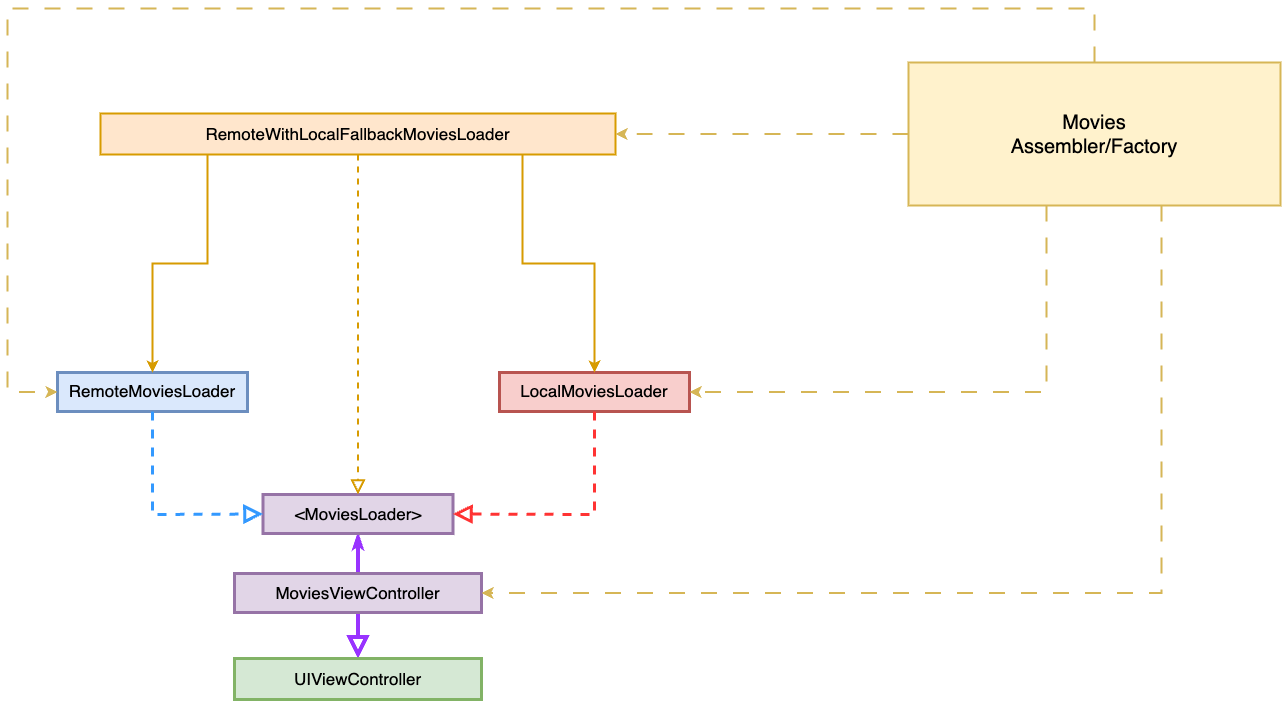

The diagram above was exported from draw.io. Its source (the exported page's mxGraphModel, read from the mxfile embedded in the PNG):
<mxGraphModel dx="1553" dy="1134" grid="0" gridSize="10" guides="1" tooltips="1" connect="1" arrows="1" fold="1" page="0" pageScale="1" pageWidth="850" pageHeight="1100" math="0" shadow="0">
  <root>
    <mxCell id="0" />
    <mxCell id="1" parent="0" />
    <mxCell id="SBm5EHGGOSoKSChaTuEb-10" value="" style="edgeStyle=orthogonalEdgeStyle;rounded=0;orthogonalLoop=1;jettySize=auto;html=1;fillColor=#f8cecc;strokeColor=#9933FF;strokeWidth=4;endArrow=block;endFill=0;startSize=6;targetPerimeterSpacing=0;endSize=13;" edge="1" parent="1" source="SBm5EHGGOSoKSChaTuEb-1" target="SBm5EHGGOSoKSChaTuEb-2">
      <mxGeometry relative="1" as="geometry" />
    </mxCell>
    <mxCell id="SBm5EHGGOSoKSChaTuEb-12" value="" style="edgeStyle=orthogonalEdgeStyle;rounded=0;orthogonalLoop=1;jettySize=auto;html=1;strokeWidth=4;endArrow=classicThin;endFill=1;fillColor=#f8cecc;strokeColor=#9933FF;endSize=4;" edge="1" parent="1" source="SBm5EHGGOSoKSChaTuEb-1" target="SBm5EHGGOSoKSChaTuEb-11">
      <mxGeometry relative="1" as="geometry" />
    </mxCell>
    <mxCell id="SBm5EHGGOSoKSChaTuEb-1" value="MoviesViewController" style="rounded=0;whiteSpace=wrap;html=1;fillColor=#e1d5e7;strokeColor=#9673a6;strokeWidth=3;perimeterSpacing=0;fontSize=17;" vertex="1" parent="1">
      <mxGeometry x="307" y="597" width="247" height="39" as="geometry" />
    </mxCell>
    <mxCell id="SBm5EHGGOSoKSChaTuEb-2" value="UIViewController" style="rounded=0;whiteSpace=wrap;html=1;fillColor=#d5e8d4;strokeColor=#82b366;strokeWidth=3;perimeterSpacing=0;fontSize=17;" vertex="1" parent="1">
      <mxGeometry x="307" y="682" width="247" height="41" as="geometry" />
    </mxCell>
    <mxCell id="SBm5EHGGOSoKSChaTuEb-11" value="&amp;lt;MoviesLoader&amp;gt;" style="rounded=0;whiteSpace=wrap;html=1;fillColor=#e1d5e7;strokeColor=#9673a6;strokeWidth=3;perimeterSpacing=0;fontSize=17;" vertex="1" parent="1">
      <mxGeometry x="335.5" y="518" width="190" height="39" as="geometry" />
    </mxCell>
    <mxCell id="SBm5EHGGOSoKSChaTuEb-13" value="RemoteMoviesLoader" style="rounded=0;whiteSpace=wrap;html=1;fillColor=#dae8fc;strokeColor=#6c8ebf;strokeWidth=3;perimeterSpacing=0;fontSize=17;fillStyle=auto;" vertex="1" parent="1">
      <mxGeometry x="130" y="396" width="190" height="39" as="geometry" />
    </mxCell>
    <mxCell id="SBm5EHGGOSoKSChaTuEb-21" value="" style="endArrow=block;dashed=1;endFill=0;endSize=12;html=1;rounded=0;entryX=0;entryY=0.5;entryDx=0;entryDy=0;strokeColor=#3399FF;strokeWidth=3;" edge="1" parent="1" source="SBm5EHGGOSoKSChaTuEb-13" target="SBm5EHGGOSoKSChaTuEb-11">
      <mxGeometry width="160" relative="1" as="geometry">
        <mxPoint x="225" y="435" as="sourcePoint" />
        <mxPoint x="225" y="595" as="targetPoint" />
        <Array as="points">
          <mxPoint x="225" y="538" />
        </Array>
      </mxGeometry>
    </mxCell>
    <mxCell id="SBm5EHGGOSoKSChaTuEb-22" value="LocalMoviesLoader" style="rounded=0;whiteSpace=wrap;html=1;fillColor=#f8cecc;strokeColor=#b85450;strokeWidth=3;perimeterSpacing=0;fontSize=17;" vertex="1" parent="1">
      <mxGeometry x="572" y="396" width="190" height="39" as="geometry" />
    </mxCell>
    <mxCell id="SBm5EHGGOSoKSChaTuEb-23" value="" style="endArrow=block;dashed=1;endFill=0;endSize=12;html=1;rounded=0;entryX=1;entryY=0.5;entryDx=0;entryDy=0;strokeColor=#FF3333;strokeWidth=3;" edge="1" source="SBm5EHGGOSoKSChaTuEb-22" parent="1" target="SBm5EHGGOSoKSChaTuEb-11">
      <mxGeometry width="160" relative="1" as="geometry">
        <mxPoint x="667" y="435" as="sourcePoint" />
        <mxPoint x="778" y="538" as="targetPoint" />
        <Array as="points">
          <mxPoint x="667" y="538" />
        </Array>
      </mxGeometry>
    </mxCell>
    <mxCell id="SBm5EHGGOSoKSChaTuEb-27" style="edgeStyle=orthogonalEdgeStyle;rounded=0;orthogonalLoop=1;jettySize=auto;html=1;entryX=0.5;entryY=0;entryDx=0;entryDy=0;fillColor=#ffe6cc;strokeColor=#d79b00;strokeWidth=2;" edge="1" parent="1" source="SBm5EHGGOSoKSChaTuEb-26" target="SBm5EHGGOSoKSChaTuEb-13">
      <mxGeometry relative="1" as="geometry">
        <Array as="points">
          <mxPoint x="280" y="287" />
          <mxPoint x="225" y="287" />
        </Array>
      </mxGeometry>
    </mxCell>
    <mxCell id="SBm5EHGGOSoKSChaTuEb-28" style="edgeStyle=orthogonalEdgeStyle;rounded=0;orthogonalLoop=1;jettySize=auto;html=1;fillColor=#ffe6cc;strokeColor=#d79b00;strokeWidth=2;" edge="1" parent="1" source="SBm5EHGGOSoKSChaTuEb-26" target="SBm5EHGGOSoKSChaTuEb-22">
      <mxGeometry relative="1" as="geometry">
        <Array as="points">
          <mxPoint x="595" y="287" />
          <mxPoint x="667" y="287" />
        </Array>
      </mxGeometry>
    </mxCell>
    <mxCell id="SBm5EHGGOSoKSChaTuEb-29" style="edgeStyle=orthogonalEdgeStyle;rounded=0;orthogonalLoop=1;jettySize=auto;html=1;fillColor=#ffe6cc;strokeColor=#d79b00;strokeWidth=2;dashed=1;endArrow=block;endFill=0;endSize=10;" edge="1" parent="1" source="SBm5EHGGOSoKSChaTuEb-26" target="SBm5EHGGOSoKSChaTuEb-11">
      <mxGeometry relative="1" as="geometry" />
    </mxCell>
    <mxCell id="SBm5EHGGOSoKSChaTuEb-26" value="RemoteWithLocalFallbackMoviesLoader" style="rounded=0;whiteSpace=wrap;html=1;fillColor=#ffe6cc;strokeColor=#d79b00;strokeWidth=2;perimeterSpacing=0;fontSize=17;" vertex="1" parent="1">
      <mxGeometry x="173" y="137" width="515" height="41" as="geometry" />
    </mxCell>
    <mxCell id="SBm5EHGGOSoKSChaTuEb-31" style="edgeStyle=orthogonalEdgeStyle;rounded=0;orthogonalLoop=1;jettySize=auto;html=1;entryX=1;entryY=0.5;entryDx=0;entryDy=0;fillColor=#fff2cc;strokeColor=#d6b656;dashed=1;dashPattern=8 8;strokeWidth=2;" edge="1" parent="1" source="SBm5EHGGOSoKSChaTuEb-30" target="SBm5EHGGOSoKSChaTuEb-1">
      <mxGeometry relative="1" as="geometry">
        <mxPoint x="744" y="627" as="targetPoint" />
        <Array as="points">
          <mxPoint x="1234" y="617" />
        </Array>
      </mxGeometry>
    </mxCell>
    <mxCell id="SBm5EHGGOSoKSChaTuEb-32" style="edgeStyle=orthogonalEdgeStyle;rounded=0;orthogonalLoop=1;jettySize=auto;html=1;entryX=1;entryY=0.5;entryDx=0;entryDy=0;fillColor=#fff2cc;strokeColor=#d6b656;dashed=1;dashPattern=8 8;strokeWidth=2;" edge="1" parent="1" source="SBm5EHGGOSoKSChaTuEb-30" target="SBm5EHGGOSoKSChaTuEb-22">
      <mxGeometry relative="1" as="geometry">
        <Array as="points">
          <mxPoint x="1119" y="415" />
        </Array>
      </mxGeometry>
    </mxCell>
    <mxCell id="SBm5EHGGOSoKSChaTuEb-33" style="edgeStyle=orthogonalEdgeStyle;rounded=0;orthogonalLoop=1;jettySize=auto;html=1;entryX=1;entryY=0.5;entryDx=0;entryDy=0;fillColor=#fff2cc;strokeColor=#d6b656;dashed=1;dashPattern=8 8;strokeWidth=2;" edge="1" parent="1" source="SBm5EHGGOSoKSChaTuEb-30" target="SBm5EHGGOSoKSChaTuEb-26">
      <mxGeometry relative="1" as="geometry" />
    </mxCell>
    <mxCell id="SBm5EHGGOSoKSChaTuEb-34" style="edgeStyle=orthogonalEdgeStyle;rounded=0;orthogonalLoop=1;jettySize=auto;html=1;entryX=0;entryY=0.5;entryDx=0;entryDy=0;fillColor=#fff2cc;strokeColor=#d6b656;dashed=1;dashPattern=8 8;strokeWidth=2;" edge="1" parent="1" source="SBm5EHGGOSoKSChaTuEb-30" target="SBm5EHGGOSoKSChaTuEb-13">
      <mxGeometry relative="1" as="geometry">
        <Array as="points">
          <mxPoint x="1167" y="32" />
          <mxPoint x="80" y="32" />
          <mxPoint x="80" y="415" />
        </Array>
      </mxGeometry>
    </mxCell>
    <mxCell id="SBm5EHGGOSoKSChaTuEb-30" value="&lt;font style=&quot;font-size: 20px;&quot;&gt;Movies&lt;br&gt;Assembler/Factory&lt;/font&gt;" style="rounded=0;whiteSpace=wrap;html=1;fillColor=#fff2cc;strokeColor=#d6b656;strokeWidth=2;perimeterSpacing=0;fontSize=17;" vertex="1" parent="1">
      <mxGeometry x="981" y="86" width="372" height="143" as="geometry" />
    </mxCell>
  </root>
</mxGraphModel>